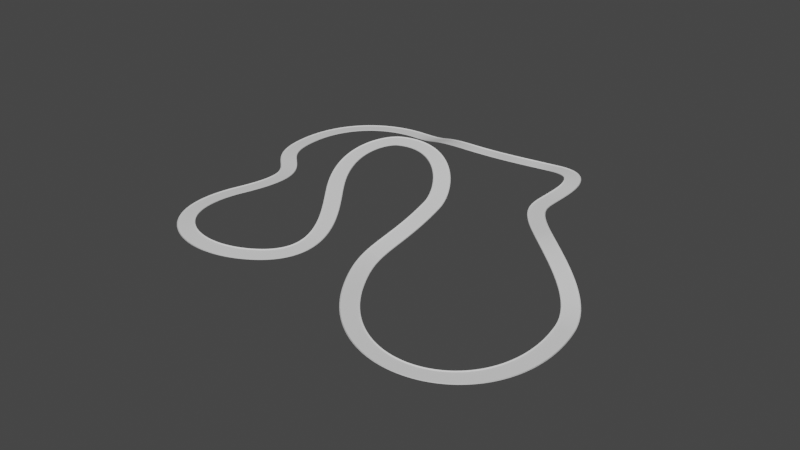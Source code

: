 # Source: Test_Track.blend  (saved by Blender 3.1.7; exported with 4.5.12 LTS)
import bpy
from mathutils import Matrix  # noqa: F401  (used for matrix-valued properties, if any)

bpy.ops.wm.read_factory_settings(use_empty=True)
scene = bpy.context.scene
scene.name = 'Scene'

# ---- collections
col_collection = bpy.data.collections.new('Collection'); scene.collection.children.link(col_collection)

# ---- world
world_world = bpy.data.worlds.new('World'); scene.world = world_world
world_world.use_nodes = True; world_world.node_tree.nodes.clear()
_N = world_world.node_tree.nodes; _L = world_world.node_tree.links
n0 = _N.new('ShaderNodeOutputWorld'); n0.name = 'World Output'; n0.location = (300, 300)
n1 = _N.new('ShaderNodeBackground'); n1.name = 'Background'; n1.location = (10, 300)
n1.inputs[0].default_value = (0.05088, 0.05088, 0.05088, 1.0)
_L.new(n1.outputs[0], n0.inputs[0])
n0.is_active_output = True
world_world.color = (0.05088, 0.05088, 0.05088)
world_world.use_sun_shadow = False
world_world.sun_shadow_jitter_overblur = 0.0

# ---- meshes
me_cube_001 = bpy.data.meshes.new('Cube.001')
me_cube_001.from_pydata([(0.1209, 9.537e-07, -3.0), (0.3736, 9.537e-07, -3.0), (0.1209, 0.0, 3.0), (0.3736, 0.0, 3.0), (0.1209, 10.0, -3.0), (0.3736, 10.0, -3.0), (0.1209, 10.0, 3.0), (0.3736, 10.0, 3.0), (-0.1264, 4.768e-07, 2.652), (-0.1264, 1.907e-06, -2.652), (0.1264, 1.907e-06, -2.652), (0.1264, 4.768e-07, 2.652), (-0.1264, 10.0, -2.652), (-0.1264, 10.0, 2.652), (0.1264, 10.0, 2.652), (0.1264, 10.0, -2.652), (0.1209, 9.756, 3.0), (0.1209, 9.512, 3.0), (0.1209, 9.268, 3.0), (0.1209, 9.024, 3.0), (0.1209, 8.78, 3.0), (0.1209, 8.537, 3.0), (0.1209, 8.293, 3.0), (0.1209, 8.049, 3.0), (0.1209, 7.805, 3.0), (0.1209, 7.561, 3.0), (0.1209, 7.317, 3.0), (0.1209, 7.073, 3.0), (0.1209, 6.829, 3.0), (0.1209, 6.585, 3.0), (0.1209, 6.341, 3.0), (0.1209, 6.098, 3.0), (0.1209, 5.854, 3.0), (0.1209, 5.61, 3.0), (0.1209, 5.366, 3.0), (0.1209, 5.122, 3.0), (0.1209, 4.878, 3.0), (0.1209, 4.634, 3.0), (0.1209, 4.39, 3.0), (0.1209, 4.146, 3.0), (0.1209, 3.902, 3.0), (0.1209, 3.659, 3.0), (0.1209, 3.415, 3.0), (0.1209, 3.171, 3.0), (0.1209, 2.927, 3.0), (0.1209, 2.683, 3.0), (0.1209, 2.439, 3.0), (0.1209, 2.195, 3.0), (0.1209, 1.951, 3.0), (0.1209, 1.707, 3.0), (0.1209, 1.463, 3.0), (0.1209, 1.22, 3.0), (0.1209, 0.9756, 3.0), (0.1209, 0.7317, 3.0), (0.1209, 0.4878, 3.0), (0.1209, 0.2439, 3.0), (0.3736, 0.2439, 3.0), (0.3736, 0.4878, 3.0), (0.3736, 0.7317, 3.0), (0.3736, 0.9756, 3.0), (0.3736, 1.22, 3.0), (0.3736, 1.463, 3.0), (0.3736, 1.707, 3.0), (0.3736, 1.951, 3.0), (0.3736, 2.195, 3.0), (0.3736, 2.439, 3.0), (0.3736, 2.683, 3.0), (0.3736, 2.927, 3.0), (0.3736, 3.171, 3.0), (0.3736, 3.415, 3.0), (0.3736, 3.659, 3.0), (0.3736, 3.902, 3.0), (0.3736, 4.146, 3.0), (0.3736, 4.39, 3.0), (0.3736, 4.634, 3.0), (0.3736, 4.878, 3.0), (0.3736, 5.122, 3.0), (0.3736, 5.366, 3.0), (0.3736, 5.61, 3.0), (0.3736, 5.854, 3.0), (0.3736, 6.098, 3.0), (0.3736, 6.341, 3.0), (0.3736, 6.585, 3.0), (0.3736, 6.829, 3.0), (0.3736, 7.073, 3.0), (0.3736, 7.317, 3.0), (0.3736, 7.561, 3.0), (0.3736, 7.805, 3.0), (0.3736, 8.049, 3.0), (0.3736, 8.293, 3.0), (0.3736, 8.537, 3.0), (0.3736, 8.78, 3.0), (0.3736, 9.024, 3.0), (0.3736, 9.268, 3.0), (0.3736, 9.512, 3.0), (0.3736, 9.756, 3.0), (0.1209, 0.2439, -3.0), (0.1209, 0.4878, -3.0), (0.1209, 0.7317, -3.0), (0.1209, 0.9756, -3.0), (0.1209, 1.22, -3.0), (0.1209, 1.463, -3.0), (0.1209, 1.707, -3.0), (0.1209, 1.951, -3.0), (0.1209, 2.195, -3.0), (0.1209, 2.439, -3.0), (0.1209, 2.683, -3.0), (0.1209, 2.927, -3.0), (0.1209, 3.171, -3.0), (0.1209, 3.415, -3.0), (0.1209, 3.659, -3.0), (0.1209, 3.902, -3.0), (0.1209, 4.146, -3.0), (0.1209, 4.39, -3.0), (0.1209, 4.634, -3.0), (0.1209, 4.878, -3.0), (0.1209, 5.122, -3.0), (0.1209, 5.366, -3.0), (0.1209, 5.61, -3.0), (0.1209, 5.854, -3.0), (0.1209, 6.098, -3.0), (0.1209, 6.341, -3.0), (0.1209, 6.585, -3.0), (0.1209, 6.829, -3.0), (0.1209, 7.073, -3.0), (0.1209, 7.317, -3.0), (0.1209, 7.561, -3.0), (0.1209, 7.805, -3.0), (0.1209, 8.049, -3.0), (0.1209, 8.293, -3.0), (0.1209, 8.537, -3.0), (0.1209, 8.78, -3.0), (0.1209, 9.024, -3.0), (0.1209, 9.268, -3.0), (0.1209, 9.512, -3.0), (0.1209, 9.756, -3.0), (0.3736, 9.756, -3.0), (0.3736, 9.512, -3.0), (0.3736, 9.268, -3.0), (0.3736, 9.024, -3.0), (0.3736, 8.78, -3.0), (0.3736, 8.537, -3.0), (0.3736, 8.293, -3.0), (0.3736, 8.049, -3.0), (0.3736, 7.805, -3.0), (0.3736, 7.561, -3.0), (0.3736, 7.317, -3.0), (0.3736, 7.073, -3.0), (0.3736, 6.829, -3.0), (0.3736, 6.585, -3.0), (0.3736, 6.341, -3.0), (0.3736, 6.098, -3.0), (0.3736, 5.854, -3.0), (0.3736, 5.61, -3.0), (0.3736, 5.366, -3.0), (0.3736, 5.122, -3.0), (0.3736, 4.878, -3.0), (0.3736, 4.634, -3.0), (0.3736, 4.39, -3.0), (0.3736, 4.146, -3.0), (0.3736, 3.902, -3.0), (0.3736, 3.659, -3.0), (0.3736, 3.415, -3.0), (0.3736, 3.171, -3.0), (0.3736, 2.927, -3.0), (0.3736, 2.683, -3.0), (0.3736, 2.439, -3.0), (0.3736, 2.195, -3.0), (0.3736, 1.951, -3.0), (0.3736, 1.707, -3.0), (0.3736, 1.463, -3.0), (0.3736, 1.22, -3.0), (0.3736, 0.9756, -3.0), (0.3736, 0.7317, -3.0), (0.3736, 0.4878, -3.0), (0.3736, 0.2439, -3.0), (0.1264, 0.2439, 2.652), (0.1264, 0.4878, 2.652), (0.1264, 0.7317, 2.652), (0.1264, 0.9756, 2.652), (0.1264, 1.22, 2.652), (0.1264, 1.463, 2.652), (0.1264, 1.707, 2.652), (0.1264, 1.951, 2.652), (0.1264, 2.195, 2.652), (0.1264, 2.439, 2.652), (0.1264, 2.683, 2.652), (0.1264, 2.927, 2.652), (0.1264, 3.171, 2.652), (0.1264, 3.415, 2.652), (0.1264, 3.659, 2.652), (0.1264, 3.902, 2.652), (0.1264, 4.146, 2.652), (0.1264, 4.39, 2.652), (0.1264, 4.634, 2.652), (0.1264, 4.878, 2.652), (0.1264, 5.122, 2.652), (0.1264, 5.366, 2.652), (0.1264, 5.61, 2.652), (0.1264, 5.854, 2.652), (0.1264, 6.098, 2.652), (0.1264, 6.341, 2.652), (0.1264, 6.585, 2.652), (0.1264, 6.829, 2.652), (0.1264, 7.073, 2.652), (0.1264, 7.317, 2.652), (0.1264, 7.561, 2.652), (0.1264, 7.805, 2.652), (0.1264, 8.049, 2.652), (0.1264, 8.293, 2.652), (0.1264, 8.537, 2.652), (0.1264, 8.78, 2.652), (0.1264, 9.024, 2.652), (0.1264, 9.268, 2.652), (0.1264, 9.512, 2.652), (0.1264, 9.756, 2.652), (0.1264, 0.2439, -2.652), (0.1264, 0.4878, -2.652), (0.1264, 0.7317, -2.652), (0.1264, 0.9756, -2.652), (0.1264, 1.22, -2.652), (0.1264, 1.463, -2.652), (0.1264, 1.707, -2.652), (0.1264, 1.951, -2.652), (0.1264, 2.195, -2.652), (0.1264, 2.439, -2.652), (0.1264, 2.683, -2.652), (0.1264, 2.927, -2.652), (0.1264, 3.171, -2.652), (0.1264, 3.415, -2.652), (0.1264, 3.659, -2.652), (0.1264, 3.902, -2.652), (0.1264, 4.146, -2.652), (0.1264, 4.39, -2.652), (0.1264, 4.634, -2.652), (0.1264, 4.878, -2.652), (0.1264, 5.122, -2.652), (0.1264, 5.366, -2.652), (0.1264, 5.61, -2.652), (0.1264, 5.854, -2.652), (0.1264, 6.098, -2.652), (0.1264, 6.341, -2.652), (0.1264, 6.585, -2.652), (0.1264, 6.829, -2.652), (0.1264, 7.073, -2.652), (0.1264, 7.317, -2.652), (0.1264, 7.561, -2.652), (0.1264, 7.805, -2.652), (0.1264, 8.049, -2.652), (0.1264, 8.293, -2.652), (0.1264, 8.537, -2.652), (0.1264, 8.78, -2.652), (0.1264, 9.024, -2.652), (0.1264, 9.268, -2.652), (0.1264, 9.512, -2.652), (0.1264, 9.756, -2.652), (-0.1264, 9.756, 2.652), (-0.1264, 9.512, 2.652), (-0.1264, 9.268, 2.652), (-0.1264, 9.024, 2.652), (-0.1264, 8.78, 2.652), (-0.1264, 8.537, 2.652), (-0.1264, 8.293, 2.652), (-0.1264, 8.049, 2.652), (-0.1264, 7.805, 2.652), (-0.1264, 7.561, 2.652), (-0.1264, 7.317, 2.652), (-0.1264, 7.073, 2.652), (-0.1264, 6.829, 2.652), (-0.1264, 6.585, 2.652), (-0.1264, 6.341, 2.652), (-0.1264, 6.098, 2.652), (-0.1264, 5.854, 2.652), (-0.1264, 5.61, 2.652), (-0.1264, 5.366, 2.652), (-0.1264, 5.122, 2.652), (-0.1264, 4.878, 2.652), (-0.1264, 4.634, 2.652), (-0.1264, 4.39, 2.652), (-0.1264, 4.146, 2.652), (-0.1264, 3.902, 2.652), (-0.1264, 3.659, 2.652), (-0.1264, 3.415, 2.652), (-0.1264, 3.171, 2.652), (-0.1264, 2.927, 2.652), (-0.1264, 2.683, 2.652), (-0.1264, 2.439, 2.652), (-0.1264, 2.195, 2.652), (-0.1264, 1.951, 2.652), (-0.1264, 1.707, 2.652), (-0.1264, 1.463, 2.652), (-0.1264, 1.22, 2.652), (-0.1264, 0.9756, 2.652), (-0.1264, 0.7317, 2.652), (-0.1264, 0.4878, 2.652), (-0.1264, 0.2439, 2.652), (-0.1264, 9.756, -2.652), (-0.1264, 9.512, -2.652), (-0.1264, 9.268, -2.652), (-0.1264, 9.024, -2.652), (-0.1264, 8.78, -2.652), (-0.1264, 8.537, -2.652), (-0.1264, 8.293, -2.652), (-0.1264, 8.049, -2.652), (-0.1264, 7.805, -2.652), (-0.1264, 7.561, -2.652), (-0.1264, 7.317, -2.652), (-0.1264, 7.073, -2.652), (-0.1264, 6.829, -2.652), (-0.1264, 6.585, -2.652), (-0.1264, 6.341, -2.652), (-0.1264, 6.098, -2.652), (-0.1264, 5.854, -2.652), (-0.1264, 5.61, -2.652), (-0.1264, 5.366, -2.652), (-0.1264, 5.122, -2.652), (-0.1264, 4.878, -2.652), (-0.1264, 4.634, -2.652), (-0.1264, 4.39, -2.652), (-0.1264, 4.146, -2.652), (-0.1264, 3.902, -2.652), (-0.1264, 3.659, -2.652), (-0.1264, 3.415, -2.652), (-0.1264, 3.171, -2.652), (-0.1264, 2.927, -2.652), (-0.1264, 2.683, -2.652), (-0.1264, 2.439, -2.652), (-0.1264, 2.195, -2.652), (-0.1264, 1.951, -2.652), (-0.1264, 1.707, -2.652), (-0.1264, 1.463, -2.652), (-0.1264, 1.22, -2.652), (-0.1264, 0.9756, -2.652), (-0.1264, 0.7317, -2.652), (-0.1264, 0.4878, -2.652), (-0.1264, 0.2439, -2.652)], [], [(8, 11, 3, 2), (16, 95, 7, 6), (12, 15, 5, 4), (96, 175, 1, 0), (296, 12, 4, 135), (216, 10, 1, 175), (56, 3, 11, 176), (176, 11, 10, 216), (16, 6, 13, 256), (256, 13, 12, 296), (6, 7, 14, 13), (13, 14, 15, 12), (0, 1, 10, 9), (9, 10, 11, 8), (8, 295, 335, 9), (295, 294, 334, 335), (294, 293, 333, 334), (293, 292, 332, 333), (292, 291, 331, 332), (291, 290, 330, 331), (290, 289, 329, 330), (289, 288, 328, 329), (288, 287, 327, 328), (287, 286, 326, 327), (286, 285, 325, 326), (285, 284, 324, 325), (284, 283, 323, 324), (283, 282, 322, 323), (282, 281, 321, 322), (281, 280, 320, 321), (280, 279, 319, 320), (279, 278, 318, 319), (278, 277, 317, 318), (277, 276, 316, 317), (276, 275, 315, 316), (275, 274, 314, 315), (274, 273, 313, 314), (273, 272, 312, 313), (272, 271, 311, 312), (271, 270, 310, 311), (270, 269, 309, 310), (269, 268, 308, 309), (268, 267, 307, 308), (267, 266, 306, 307), (266, 265, 305, 306), (265, 264, 304, 305), (264, 263, 303, 304), (263, 262, 302, 303), (262, 261, 301, 302), (261, 260, 300, 301), (260, 259, 299, 300), (259, 258, 298, 299), (258, 257, 297, 298), (257, 256, 296, 297), (2, 55, 295, 8), (55, 54, 294, 295), (54, 53, 293, 294), (53, 52, 292, 293), (52, 51, 291, 292), (51, 50, 290, 291), (50, 49, 289, 290), (49, 48, 288, 289), (48, 47, 287, 288), (47, 46, 286, 287), (46, 45, 285, 286), (45, 44, 284, 285), (44, 43, 283, 284), (43, 42, 282, 283), (42, 41, 281, 282), (41, 40, 280, 281), (40, 39, 279, 280), (39, 38, 278, 279), (38, 37, 277, 278), (37, 36, 276, 277), (36, 35, 275, 276), (35, 34, 274, 275), (34, 33, 273, 274), (33, 32, 272, 273), (32, 31, 271, 272), (31, 30, 270, 271), (30, 29, 269, 270), (29, 28, 268, 269), (28, 27, 267, 268), (27, 26, 266, 267), (26, 25, 265, 266), (25, 24, 264, 265), (24, 23, 263, 264), (23, 22, 262, 263), (22, 21, 261, 262), (21, 20, 260, 261), (20, 19, 259, 260), (19, 18, 258, 259), (18, 17, 257, 258), (17, 16, 256, 257), (14, 215, 255, 15), (215, 214, 254, 255), (214, 213, 253, 254), (213, 212, 252, 253), (212, 211, 251, 252), (211, 210, 250, 251), (210, 209, 249, 250), (209, 208, 248, 249), (208, 207, 247, 248), (207, 206, 246, 247), (206, 205, 245, 246), (205, 204, 244, 245), (204, 203, 243, 244), (203, 202, 242, 243), (202, 201, 241, 242), (201, 200, 240, 241), (200, 199, 239, 240), (199, 198, 238, 239), (198, 197, 237, 238), (197, 196, 236, 237), (196, 195, 235, 236), (195, 194, 234, 235), (194, 193, 233, 234), (193, 192, 232, 233), (192, 191, 231, 232), (191, 190, 230, 231), (190, 189, 229, 230), (189, 188, 228, 229), (188, 187, 227, 228), (187, 186, 226, 227), (186, 185, 225, 226), (185, 184, 224, 225), (184, 183, 223, 224), (183, 182, 222, 223), (182, 181, 221, 222), (181, 180, 220, 221), (180, 179, 219, 220), (179, 178, 218, 219), (178, 177, 217, 218), (177, 176, 216, 217), (7, 95, 215, 14), (95, 94, 214, 215), (94, 93, 213, 214), (93, 92, 212, 213), (92, 91, 211, 212), (91, 90, 210, 211), (90, 89, 209, 210), (89, 88, 208, 209), (88, 87, 207, 208), (87, 86, 206, 207), (86, 85, 205, 206), (85, 84, 204, 205), (84, 83, 203, 204), (83, 82, 202, 203), (82, 81, 201, 202), (81, 80, 200, 201), (80, 79, 199, 200), (79, 78, 198, 199), (78, 77, 197, 198), (77, 76, 196, 197), (76, 75, 195, 196), (75, 74, 194, 195), (74, 73, 193, 194), (73, 72, 192, 193), (72, 71, 191, 192), (71, 70, 190, 191), (70, 69, 189, 190), (69, 68, 188, 189), (68, 67, 187, 188), (67, 66, 186, 187), (66, 65, 185, 186), (65, 64, 184, 185), (64, 63, 183, 184), (63, 62, 182, 183), (62, 61, 181, 182), (61, 60, 180, 181), (60, 59, 179, 180), (59, 58, 178, 179), (58, 57, 177, 178), (57, 56, 176, 177), (15, 255, 136, 5), (255, 254, 137, 136), (254, 253, 138, 137), (253, 252, 139, 138), (252, 251, 140, 139), (251, 250, 141, 140), (250, 249, 142, 141), (249, 248, 143, 142), (248, 247, 144, 143), (247, 246, 145, 144), (246, 245, 146, 145), (245, 244, 147, 146), (244, 243, 148, 147), (243, 242, 149, 148), (242, 241, 150, 149), (241, 240, 151, 150), (240, 239, 152, 151), (239, 238, 153, 152), (238, 237, 154, 153), (237, 236, 155, 154), (236, 235, 156, 155), (235, 234, 157, 156), (234, 233, 158, 157), (233, 232, 159, 158), (232, 231, 160, 159), (231, 230, 161, 160), (230, 229, 162, 161), (229, 228, 163, 162), (228, 227, 164, 163), (227, 226, 165, 164), (226, 225, 166, 165), (225, 224, 167, 166), (224, 223, 168, 167), (223, 222, 169, 168), (222, 221, 170, 169), (221, 220, 171, 170), (220, 219, 172, 171), (219, 218, 173, 172), (218, 217, 174, 173), (217, 216, 175, 174), (9, 335, 96, 0), (335, 334, 97, 96), (334, 333, 98, 97), (333, 332, 99, 98), (332, 331, 100, 99), (331, 330, 101, 100), (330, 329, 102, 101), (329, 328, 103, 102), (328, 327, 104, 103), (327, 326, 105, 104), (326, 325, 106, 105), (325, 324, 107, 106), (324, 323, 108, 107), (323, 322, 109, 108), (322, 321, 110, 109), (321, 320, 111, 110), (320, 319, 112, 111), (319, 318, 113, 112), (318, 317, 114, 113), (317, 316, 115, 114), (316, 315, 116, 115), (315, 314, 117, 116), (314, 313, 118, 117), (313, 312, 119, 118), (312, 311, 120, 119), (311, 310, 121, 120), (310, 309, 122, 121), (309, 308, 123, 122), (308, 307, 124, 123), (307, 306, 125, 124), (306, 305, 126, 125), (305, 304, 127, 126), (304, 303, 128, 127), (303, 302, 129, 128), (302, 301, 130, 129), (301, 300, 131, 130), (300, 299, 132, 131), (299, 298, 133, 132), (298, 297, 134, 133), (297, 296, 135, 134), (4, 5, 136, 135), (135, 136, 137, 134), (134, 137, 138, 133), (133, 138, 139, 132), (132, 139, 140, 131), (131, 140, 141, 130), (130, 141, 142, 129), (129, 142, 143, 128), (128, 143, 144, 127), (127, 144, 145, 126), (126, 145, 146, 125), (125, 146, 147, 124), (124, 147, 148, 123), (123, 148, 149, 122), (122, 149, 150, 121), (121, 150, 151, 120), (120, 151, 152, 119), (119, 152, 153, 118), (118, 153, 154, 117), (117, 154, 155, 116), (116, 155, 156, 115), (115, 156, 157, 114), (114, 157, 158, 113), (113, 158, 159, 112), (112, 159, 160, 111), (111, 160, 161, 110), (110, 161, 162, 109), (109, 162, 163, 108), (108, 163, 164, 107), (107, 164, 165, 106), (106, 165, 166, 105), (105, 166, 167, 104), (104, 167, 168, 103), (103, 168, 169, 102), (102, 169, 170, 101), (101, 170, 171, 100), (100, 171, 172, 99), (99, 172, 173, 98), (98, 173, 174, 97), (97, 174, 175, 96), (2, 3, 56, 55), (55, 56, 57, 54), (54, 57, 58, 53), (53, 58, 59, 52), (52, 59, 60, 51), (51, 60, 61, 50), (50, 61, 62, 49), (49, 62, 63, 48), (48, 63, 64, 47), (47, 64, 65, 46), (46, 65, 66, 45), (45, 66, 67, 44), (44, 67, 68, 43), (43, 68, 69, 42), (42, 69, 70, 41), (41, 70, 71, 40), (40, 71, 72, 39), (39, 72, 73, 38), (38, 73, 74, 37), (37, 74, 75, 36), (36, 75, 76, 35), (35, 76, 77, 34), (34, 77, 78, 33), (33, 78, 79, 32), (32, 79, 80, 31), (31, 80, 81, 30), (30, 81, 82, 29), (29, 82, 83, 28), (28, 83, 84, 27), (27, 84, 85, 26), (26, 85, 86, 25), (25, 86, 87, 24), (24, 87, 88, 23), (23, 88, 89, 22), (22, 89, 90, 21), (21, 90, 91, 20), (20, 91, 92, 19), (19, 92, 93, 18), (18, 93, 94, 17), (17, 94, 95, 16)])
_uv = me_cube_001.uv_layers.new(name='UVMap')
_uv.uv.foreach_set('vector', [0.9611, 0.4881, 0.9417, 0.4881, 0.9227, 0.4613, 0.9421, 0.4613, 1.0, 0.01875, 0.9806, 0.01875, 0.9806, 0.0, 1.0, 0.0, 0.9611, 0.02677, 0.9417, 0.02677, 0.9227, 0.0, 0.9421, 0.0, 0.9806, 0.01875, 0.9611, 0.01875, 0.9611, 0.0, 0.9806, 0.0, 0.4881, 0.7502, 0.4881, 0.7689, 0.4613, 0.7689, 0.4613, 0.7502, 0.02677, 0.7502, 0.02677, 0.7689, 0.0, 0.7689, 0.0, 0.7502, 0.4613, 0.7502, 0.4613, 0.7689, 0.4346, 0.7689, 0.4346, 0.7502, 0.4346, 0.7502, 0.4346, 0.7689, 0.02677, 0.7689, 0.02677, 0.7502, 0.9227, 0.7502, 0.9227, 0.7689, 0.8959, 0.7689, 0.8959, 0.7502, 0.8959, 0.7502, 0.8959, 0.7689, 0.4881, 0.7689, 0.4881, 0.7502, 0.9421, 0.4613, 0.9227, 0.4613, 0.9417, 0.4346, 0.9611, 0.4346, 0.9611, 0.4346, 0.9417, 0.4346, 0.9417, 0.02677, 0.9611, 0.02677, 0.9421, 0.9227, 0.9227, 0.9227, 0.9417, 0.8959, 0.9611, 0.8959, 0.9611, 0.8959, 0.9417, 0.8959, 0.9417, 0.4881, 0.9611, 0.4881, 0.8959, 0.0, 0.8959, 0.01875, 0.4881, 0.01875, 0.4881, 0.0, 0.8959, 0.01875, 0.8959, 0.03751, 0.4881, 0.03751, 0.4881, 0.01875, 0.8959, 0.03751, 0.8959, 0.05626, 0.4881, 0.05626, 0.4881, 0.03751, 0.8959, 0.05626, 0.8959, 0.07502, 0.4881, 0.07502, 0.4881, 0.05626, 0.8959, 0.07502, 0.8959, 0.09377, 0.4881, 0.09377, 0.4881, 0.07502, 0.8959, 0.09377, 0.8959, 0.1125, 0.4881, 0.1125, 0.4881, 0.09377, 0.8959, 0.1125, 0.8959, 0.1313, 0.4881, 0.1313, 0.4881, 0.1125, 0.8959, 0.1313, 0.8959, 0.15, 0.4881, 0.15, 0.4881, 0.1313, 0.8959, 0.15, 0.8959, 0.1688, 0.4881, 0.1688, 0.4881, 0.15, 0.8959, 0.1688, 0.8959, 0.1875, 0.4881, 0.1875, 0.4881, 0.1688, 0.8959, 0.1875, 0.8959, 0.2063, 0.4881, 0.2063, 0.4881, 0.1875, 0.8959, 0.2063, 0.8959, 0.225, 0.4881, 0.225, 0.4881, 0.2063, 0.8959, 0.225, 0.8959, 0.2438, 0.4881, 0.2438, 0.4881, 0.225, 0.8959, 0.2438, 0.8959, 0.2626, 0.4881, 0.2626, 0.4881, 0.2438, 0.8959, 0.2626, 0.8959, 0.2813, 0.4881, 0.2813, 0.4881, 0.2626, 0.8959, 0.2813, 0.8959, 0.3001, 0.4881, 0.3001, 0.4881, 0.2813, 0.8959, 0.3001, 0.8959, 0.3188, 0.4881, 0.3188, 0.4881, 0.3001, 0.8959, 0.3188, 0.8959, 0.3376, 0.4881, 0.3376, 0.4881, 0.3188, 0.8959, 0.3376, 0.8959, 0.3563, 0.4881, 0.3563, 0.4881, 0.3376, 0.8959, 0.3563, 0.8959, 0.3751, 0.4881, 0.3751, 0.4881, 0.3563, 0.8959, 0.3751, 0.8959, 0.3938, 0.4881, 0.3938, 0.4881, 0.3751, 0.8959, 0.3938, 0.8959, 0.4126, 0.4881, 0.4126, 0.4881, 0.3938, 0.8959, 0.4126, 0.8959, 0.4313, 0.4881, 0.4313, 0.4881, 0.4126, 0.8959, 0.4313, 0.8959, 0.4501, 0.4881, 0.4501, 0.4881, 0.4313, 0.8959, 0.4501, 0.8959, 0.4688, 0.4881, 0.4688, 0.4881, 0.4501, 0.8959, 0.4688, 0.8959, 0.4876, 0.4881, 0.4876, 0.4881, 0.4688, 0.8959, 0.4876, 0.8959, 0.5064, 0.4881, 0.5064, 0.4881, 0.4876, 0.8959, 0.5064, 0.8959, 0.5251, 0.4881, 0.5251, 0.4881, 0.5064, 0.8959, 0.5251, 0.8959, 0.5439, 0.4881, 0.5439, 0.4881, 0.5251, 0.8959, 0.5439, 0.8959, 0.5626, 0.4881, 0.5626, 0.4881, 0.5439, 0.8959, 0.5626, 0.8959, 0.5814, 0.4881, 0.5814, 0.4881, 0.5626, 0.8959, 0.5814, 0.8959, 0.6001, 0.4881, 0.6001, 0.4881, 0.5814, 0.8959, 0.6001, 0.8959, 0.6189, 0.4881, 0.6189, 0.4881, 0.6001, 0.8959, 0.6189, 0.8959, 0.6376, 0.4881, 0.6376, 0.4881, 0.6189, 0.8959, 0.6376, 0.8959, 0.6564, 0.4881, 0.6564, 0.4881, 0.6376, 0.8959, 0.6564, 0.8959, 0.6751, 0.4881, 0.6751, 0.4881, 0.6564, 0.8959, 0.6751, 0.8959, 0.6939, 0.4881, 0.6939, 0.4881, 0.6751, 0.8959, 0.6939, 0.8959, 0.7126, 0.4881, 0.7126, 0.4881, 0.6939, 0.8959, 0.7126, 0.8959, 0.7314, 0.4881, 0.7314, 0.4881, 0.7126, 0.8959, 0.7314, 0.8959, 0.7502, 0.4881, 0.7502, 0.4881, 0.7314, 0.9227, 0.0, 0.9227, 0.01875, 0.8959, 0.01875, 0.8959, 0.0, 0.9227, 0.01875, 0.9227, 0.03751, 0.8959, 0.03751, 0.8959, 0.01875, 0.9227, 0.03751, 0.9227, 0.05626, 0.8959, 0.05626, 0.8959, 0.03751, 0.9227, 0.05626, 0.9227, 0.07502, 0.8959, 0.07502, 0.8959, 0.05626, 0.9227, 0.07502, 0.9227, 0.09377, 0.8959, 0.09377, 0.8959, 0.07502, 0.9227, 0.09377, 0.9227, 0.1125, 0.8959, 0.1125, 0.8959, 0.09377, 0.9227, 0.1125, 0.9227, 0.1313, 0.8959, 0.1313, 0.8959, 0.1125, 0.9227, 0.1313, 0.9227, 0.15, 0.8959, 0.15, 0.8959, 0.1313, 0.9227, 0.15, 0.9227, 0.1688, 0.8959, 0.1688, 0.8959, 0.15, 0.9227, 0.1688, 0.9227, 0.1875, 0.8959, 0.1875, 0.8959, 0.1688, 0.9227, 0.1875, 0.9227, 0.2063, 0.8959, 0.2063, 0.8959, 0.1875, 0.9227, 0.2063, 0.9227, 0.225, 0.8959, 0.225, 0.8959, 0.2063, 0.9227, 0.225, 0.9227, 0.2438, 0.8959, 0.2438, 0.8959, 0.225, 0.9227, 0.2438, 0.9227, 0.2626, 0.8959, 0.2626, 0.8959, 0.2438, 0.9227, 0.2626, 0.9227, 0.2813, 0.8959, 0.2813, 0.8959, 0.2626, 0.9227, 0.2813, 0.9227, 0.3001, 0.8959, 0.3001, 0.8959, 0.2813, 0.9227, 0.3001, 0.9227, 0.3188, 0.8959, 0.3188, 0.8959, 0.3001, 0.9227, 0.3188, 0.9227, 0.3376, 0.8959, 0.3376, 0.8959, 0.3188, 0.9227, 0.3376, 0.9227, 0.3563, 0.8959, 0.3563, 0.8959, 0.3376, 0.9227, 0.3563, 0.9227, 0.3751, 0.8959, 0.3751, 0.8959, 0.3563, 0.9227, 0.3751, 0.9227, 0.3938, 0.8959, 0.3938, 0.8959, 0.3751, 0.9227, 0.3938, 0.9227, 0.4126, 0.8959, 0.4126, 0.8959, 0.3938, 0.9227, 0.4126, 0.9227, 0.4313, 0.8959, 0.4313, 0.8959, 0.4126, 0.9227, 0.4313, 0.9227, 0.4501, 0.8959, 0.4501, 0.8959, 0.4313, 0.9227, 0.4501, 0.9227, 0.4688, 0.8959, 0.4688, 0.8959, 0.4501, 0.9227, 0.4688, 0.9227, 0.4876, 0.8959, 0.4876, 0.8959, 0.4688, 0.9227, 0.4876, 0.9227, 0.5064, 0.8959, 0.5064, 0.8959, 0.4876, 0.9227, 0.5064, 0.9227, 0.5251, 0.8959, 0.5251, 0.8959, 0.5064, 0.9227, 0.5251, 0.9227, 0.5439, 0.8959, 0.5439, 0.8959, 0.5251, 0.9227, 0.5439, 0.9227, 0.5626, 0.8959, 0.5626, 0.8959, 0.5439, 0.9227, 0.5626, 0.9227, 0.5814, 0.8959, 0.5814, 0.8959, 0.5626, 0.9227, 0.5814, 0.9227, 0.6001, 0.8959, 0.6001, 0.8959, 0.5814, 0.9227, 0.6001, 0.9227, 0.6189, 0.8959, 0.6189, 0.8959, 0.6001, 0.9227, 0.6189, 0.9227, 0.6376, 0.8959, 0.6376, 0.8959, 0.6189, 0.9227, 0.6376, 0.9227, 0.6564, 0.8959, 0.6564, 0.8959, 0.6376, 0.9227, 0.6564, 0.9227, 0.6751, 0.8959, 0.6751, 0.8959, 0.6564, 0.9227, 0.6751, 0.9227, 0.6939, 0.8959, 0.6939, 0.8959, 0.6751, 0.9227, 0.6939, 0.9227, 0.7126, 0.8959, 0.7126, 0.8959, 0.6939, 0.9227, 0.7126, 0.9227, 0.7314, 0.8959, 0.7314, 0.8959, 0.7126, 0.9227, 0.7314, 0.9227, 0.7502, 0.8959, 0.7502, 0.8959, 0.7314, 0.4346, 0.0, 0.4346, 0.01875, 0.02677, 0.01875, 0.02677, 0.0, 0.4346, 0.01875, 0.4346, 0.03751, 0.02677, 0.03751, 0.02677, 0.01875, 0.4346, 0.03751, 0.4346, 0.05626, 0.02677, 0.05626, 0.02677, 0.03751, 0.4346, 0.05626, 0.4346, 0.07502, 0.02677, 0.07502, 0.02677, 0.05626, 0.4346, 0.07502, 0.4346, 0.09377, 0.02677, 0.09377, 0.02677, 0.07502, 0.4346, 0.09377, 0.4346, 0.1125, 0.02677, 0.1125, 0.02677, 0.09377, 0.4346, 0.1125, 0.4346, 0.1313, 0.02677, 0.1313, 0.02677, 0.1125, 0.4346, 0.1313, 0.4346, 0.15, 0.02677, 0.15, 0.02677, 0.1313, 0.4346, 0.15, 0.4346, 0.1688, 0.02677, 0.1688, 0.02677, 0.15, 0.4346, 0.1688, 0.4346, 0.1875, 0.02677, 0.1875, 0.02677, 0.1688, 0.4346, 0.1875, 0.4346, 0.2063, 0.02677, 0.2063, 0.02677, 0.1875, 0.4346, 0.2063, 0.4346, 0.225, 0.02677, 0.225, 0.02677, 0.2063, 0.4346, 0.225, 0.4346, 0.2438, 0.02677, 0.2438, 0.02677, 0.225, 0.4346, 0.2438, 0.4346, 0.2626, 0.02677, 0.2626, 0.02677, 0.2438, 0.4346, 0.2626, 0.4346, 0.2813, 0.02677, 0.2813, 0.02677, 0.2626, 0.4346, 0.2813, 0.4346, 0.3001, 0.02677, 0.3001, 0.02677, 0.2813, 0.4346, 0.3001, 0.4346, 0.3188, 0.02677, 0.3188, 0.02677, 0.3001, 0.4346, 0.3188, 0.4346, 0.3376, 0.02677, 0.3376, 0.02677, 0.3188, 0.4346, 0.3376, 0.4346, 0.3563, 0.02677, 0.3563, 0.02677, 0.3376, 0.4346, 0.3563, 0.4346, 0.3751, 0.02677, 0.3751, 0.02677, 0.3563, 0.4346, 0.3751, 0.4346, 0.3938, 0.02677, 0.3938, 0.02677, 0.3751, 0.4346, 0.3938, 0.4346, 0.4126, 0.02677, 0.4126, 0.02677, 0.3938, 0.4346, 0.4126, 0.4346, 0.4313, 0.02677, 0.4313, 0.02677, 0.4126, 0.4346, 0.4313, 0.4346, 0.4501, 0.02677, 0.4501, 0.02677, 0.4313, 0.4346, 0.4501, 0.4346, 0.4688, 0.02677, 0.4688, 0.02677, 0.4501, 0.4346, 0.4688, 0.4346, 0.4876, 0.02677, 0.4876, 0.02677, 0.4688, 0.4346, 0.4876, 0.4346, 0.5064, 0.02677, 0.5064, 0.02677, 0.4876, 0.4346, 0.5064, 0.4346, 0.5251, 0.02677, 0.5251, 0.02677, 0.5064, 0.4346, 0.5251, 0.4346, 0.5439, 0.02677, 0.5439, 0.02677, 0.5251, 0.4346, 0.5439, 0.4346, 0.5626, 0.02677, 0.5626, 0.02677, 0.5439, 0.4346, 0.5626, 0.4346, 0.5814, 0.02677, 0.5814, 0.02677, 0.5626, 0.4346, 0.5814, 0.4346, 0.6001, 0.02677, 0.6001, 0.02677, 0.5814, 0.4346, 0.6001, 0.4346, 0.6189, 0.02677, 0.6189, 0.02677, 0.6001, 0.4346, 0.6189, 0.4346, 0.6376, 0.02677, 0.6376, 0.02677, 0.6189, 0.4346, 0.6376, 0.4346, 0.6564, 0.02677, 0.6564, 0.02677, 0.6376, 0.4346, 0.6564, 0.4346, 0.6751, 0.02677, 0.6751, 0.02677, 0.6564, 0.4346, 0.6751, 0.4346, 0.6939, 0.02677, 0.6939, 0.02677, 0.6751, 0.4346, 0.6939, 0.4346, 0.7126, 0.02677, 0.7126, 0.02677, 0.6939, 0.4346, 0.7126, 0.4346, 0.7314, 0.02677, 0.7314, 0.02677, 0.7126, 0.4346, 0.7314, 0.4346, 0.7502, 0.02677, 0.7502, 0.02677, 0.7314, 0.4613, 0.0, 0.4613, 0.01875, 0.4346, 0.01875, 0.4346, 0.0, 0.4613, 0.01875, 0.4613, 0.03751, 0.4346, 0.03751, 0.4346, 0.01875, 0.4613, 0.03751, 0.4613, 0.05626, 0.4346, 0.05626, 0.4346, 0.03751, 0.4613, 0.05626, 0.4613, 0.07502, 0.4346, 0.07502, 0.4346, 0.05626, 0.4613, 0.07502, 0.4613, 0.09377, 0.4346, 0.09377, 0.4346, 0.07502, 0.4613, 0.09377, 0.4613, 0.1125, 0.4346, 0.1125, 0.4346, 0.09377, 0.4613, 0.1125, 0.4613, 0.1313, 0.4346, 0.1313, 0.4346, 0.1125, 0.4613, 0.1313, 0.4613, 0.15, 0.4346, 0.15, 0.4346, 0.1313, 0.4613, 0.15, 0.4613, 0.1688, 0.4346, 0.1688, 0.4346, 0.15, 0.4613, 0.1688, 0.4613, 0.1875, 0.4346, 0.1875, 0.4346, 0.1688, 0.4613, 0.1875, 0.4613, 0.2063, 0.4346, 0.2063, 0.4346, 0.1875, 0.4613, 0.2063, 0.4613, 0.225, 0.4346, 0.225, 0.4346, 0.2063, 0.4613, 0.225, 0.4613, 0.2438, 0.4346, 0.2438, 0.4346, 0.225, 0.4613, 0.2438, 0.4613, 0.2626, 0.4346, 0.2626, 0.4346, 0.2438, 0.4613, 0.2626, 0.4613, 0.2813, 0.4346, 0.2813, 0.4346, 0.2626, 0.4613, 0.2813, 0.4613, 0.3001, 0.4346, 0.3001, 0.4346, 0.2813, 0.4613, 0.3001, 0.4613, 0.3188, 0.4346, 0.3188, 0.4346, 0.3001, 0.4613, 0.3188, 0.4613, 0.3376, 0.4346, 0.3376, 0.4346, 0.3188, 0.4613, 0.3376, 0.4613, 0.3563, 0.4346, 0.3563, 0.4346, 0.3376, 0.4613, 0.3563, 0.4613, 0.3751, 0.4346, 0.3751, 0.4346, 0.3563, 0.4613, 0.3751, 0.4613, 0.3938, 0.4346, 0.3938, 0.4346, 0.3751, 0.4613, 0.3938, 0.4613, 0.4126, 0.4346, 0.4126, 0.4346, 0.3938, 0.4613, 0.4126, 0.4613, 0.4313, 0.4346, 0.4313, 0.4346, 0.4126, 0.4613, 0.4313, 0.4613, 0.4501, 0.4346, 0.4501, 0.4346, 0.4313, 0.4613, 0.4501, 0.4613, 0.4688, 0.4346, 0.4688, 0.4346, 0.4501, 0.4613, 0.4688, 0.4613, 0.4876, 0.4346, 0.4876, 0.4346, 0.4688, 0.4613, 0.4876, 0.4613, 0.5064, 0.4346, 0.5064, 0.4346, 0.4876, 0.4613, 0.5064, 0.4613, 0.5251, 0.4346, 0.5251, 0.4346, 0.5064, 0.4613, 0.5251, 0.4613, 0.5439, 0.4346, 0.5439, 0.4346, 0.5251, 0.4613, 0.5439, 0.4613, 0.5626, 0.4346, 0.5626, 0.4346, 0.5439, 0.4613, 0.5626, 0.4613, 0.5814, 0.4346, 0.5814, 0.4346, 0.5626, 0.4613, 0.5814, 0.4613, 0.6001, 0.4346, 0.6001, 0.4346, 0.5814, 0.4613, 0.6001, 0.4613, 0.6189, 0.4346, 0.6189, 0.4346, 0.6001, 0.4613, 0.6189, 0.4613, 0.6376, 0.4346, 0.6376, 0.4346, 0.6189, 0.4613, 0.6376, 0.4613, 0.6564, 0.4346, 0.6564, 0.4346, 0.6376, 0.4613, 0.6564, 0.4613, 0.6751, 0.4346, 0.6751, 0.4346, 0.6564, 0.4613, 0.6751, 0.4613, 0.6939, 0.4346, 0.6939, 0.4346, 0.6751, 0.4613, 0.6939, 0.4613, 0.7126, 0.4346, 0.7126, 0.4346, 0.6939, 0.4613, 0.7126, 0.4613, 0.7314, 0.4346, 0.7314, 0.4346, 0.7126, 0.4613, 0.7314, 0.4613, 0.7502, 0.4346, 0.7502, 0.4346, 0.7314, 0.02677, 0.0, 0.02677, 0.01875, 0.0, 0.01875, 0.0, 0.0, 0.02677, 0.01875, 0.02677, 0.03751, 0.0, 0.03751, 0.0, 0.01875, 0.02677, 0.03751, 0.02677, 0.05626, 0.0, 0.05626, 0.0, 0.03751, 0.02677, 0.05626, 0.02677, 0.07502, 0.0, 0.07502, 0.0, 0.05626, 0.02677, 0.07502, 0.02677, 0.09377, 0.0, 0.09377, 0.0, 0.07502, 0.02677, 0.09377, 0.02677, 0.1125, 0.0, 0.1125, 0.0, 0.09377, 0.02677, 0.1125, 0.02677, 0.1313, 0.0, 0.1313, 0.0, 0.1125, 0.02677, 0.1313, 0.02677, 0.15, 0.0, 0.15, 0.0, 0.1313, 0.02677, 0.15, 0.02677, 0.1688, 0.0, 0.1688, 0.0, 0.15, 0.02677, 0.1688, 0.02677, 0.1875, 0.0, 0.1875, 0.0, 0.1688, 0.02677, 0.1875, 0.02677, 0.2063, 0.0, 0.2063, 0.0, 0.1875, 0.02677, 0.2063, 0.02677, 0.225, 0.0, 0.225, 0.0, 0.2063, 0.02677, 0.225, 0.02677, 0.2438, 0.0, 0.2438, 0.0, 0.225, 0.02677, 0.2438, 0.02677, 0.2626, 0.0, 0.2626, 0.0, 0.2438, 0.02677, 0.2626, 0.02677, 0.2813, 0.0, 0.2813, 0.0, 0.2626, 0.02677, 0.2813, 0.02677, 0.3001, 0.0, 0.3001, 0.0, 0.2813, 0.02677, 0.3001, 0.02677, 0.3188, 0.0, 0.3188, 0.0, 0.3001, 0.02677, 0.3188, 0.02677, 0.3376, 0.0, 0.3376, 0.0, 0.3188, 0.02677, 0.3376, 0.02677, 0.3563, 0.0, 0.3563, 0.0, 0.3376, 0.02677, 0.3563, 0.02677, 0.3751, 0.0, 0.3751, 0.0, 0.3563, 0.02677, 0.3751, 0.02677, 0.3938, 0.0, 0.3938, 0.0, 0.3751, 0.02677, 0.3938, 0.02677, 0.4126, 0.0, 0.4126, 0.0, 0.3938, 0.02677, 0.4126, 0.02677, 0.4313, 0.0, 0.4313, 0.0, 0.4126, 0.02677, 0.4313, 0.02677, 0.4501, 0.0, 0.4501, 0.0, 0.4313, 0.02677, 0.4501, 0.02677, 0.4688, 0.0, 0.4688, 0.0, 0.4501, 0.02677, 0.4688, 0.02677, 0.4876, 0.0, 0.4876, 0.0, 0.4688, 0.02677, 0.4876, 0.02677, 0.5064, 0.0, 0.5064, 0.0, 0.4876, 0.02677, 0.5064, 0.02677, 0.5251, 0.0, 0.5251, 0.0, 0.5064, 0.02677, 0.5251, 0.02677, 0.5439, 0.0, 0.5439, 0.0, 0.5251, 0.02677, 0.5439, 0.02677, 0.5626, 0.0, 0.5626, 0.0, 0.5439, 0.02677, 0.5626, 0.02677, 0.5814, 0.0, 0.5814, 0.0, 0.5626, 0.02677, 0.5814, 0.02677, 0.6001, 0.0, 0.6001, 0.0, 0.5814, 0.02677, 0.6001, 0.02677, 0.6189, 0.0, 0.6189, 0.0, 0.6001, 0.02677, 0.6189, 0.02677, 0.6376, 0.0, 0.6376, 0.0, 0.6189, 0.02677, 0.6376, 0.02677, 0.6564, 0.0, 0.6564, 0.0, 0.6376, 0.02677, 0.6564, 0.02677, 0.6751, 0.0, 0.6751, 0.0, 0.6564, 0.02677, 0.6751, 0.02677, 0.6939, 0.0, 0.6939, 0.0, 0.6751, 0.02677, 0.6939, 0.02677, 0.7126, 0.0, 0.7126, 0.0, 0.6939, 0.02677, 0.7126, 0.02677, 0.7314, 0.0, 0.7314, 0.0, 0.7126, 0.02677, 0.7314, 0.02677, 0.7502, 0.0, 0.7502, 0.0, 0.7314, 0.4881, 0.0, 0.4881, 0.01875, 0.4613, 0.01875, 0.4613, 0.0, 0.4881, 0.01875, 0.4881, 0.03751, 0.4613, 0.03751, 0.4613, 0.01875, 0.4881, 0.03751, 0.4881, 0.05626, 0.4613, 0.05626, 0.4613, 0.03751, 0.4881, 0.05626, 0.4881, 0.07502, 0.4613, 0.07502, 0.4613, 0.05626, 0.4881, 0.07502, 0.4881, 0.09377, 0.4613, 0.09377, 0.4613, 0.07502, 0.4881, 0.09377, 0.4881, 0.1125, 0.4613, 0.1125, 0.4613, 0.09377, 0.4881, 0.1125, 0.4881, 0.1313, 0.4613, 0.1313, 0.4613, 0.1125, 0.4881, 0.1313, 0.4881, 0.15, 0.4613, 0.15, 0.4613, 0.1313, 0.4881, 0.15, 0.4881, 0.1688, 0.4613, 0.1688, 0.4613, 0.15, 0.4881, 0.1688, 0.4881, 0.1875, 0.4613, 0.1875, 0.4613, 0.1688, 0.4881, 0.1875, 0.4881, 0.2063, 0.4613, 0.2063, 0.4613, 0.1875, 0.4881, 0.2063, 0.4881, 0.225, 0.4613, 0.225, 0.4613, 0.2063, 0.4881, 0.225, 0.4881, 0.2438, 0.4613, 0.2438, 0.4613, 0.225, 0.4881, 0.2438, 0.4881, 0.2626, 0.4613, 0.2626, 0.4613, 0.2438, 0.4881, 0.2626, 0.4881, 0.2813, 0.4613, 0.2813, 0.4613, 0.2626, 0.4881, 0.2813, 0.4881, 0.3001, 0.4613, 0.3001, 0.4613, 0.2813, 0.4881, 0.3001, 0.4881, 0.3188, 0.4613, 0.3188, 0.4613, 0.3001, 0.4881, 0.3188, 0.4881, 0.3376, 0.4613, 0.3376, 0.4613, 0.3188, 0.4881, 0.3376, 0.4881, 0.3563, 0.4613, 0.3563, 0.4613, 0.3376, 0.4881, 0.3563, 0.4881, 0.3751, 0.4613, 0.3751, 0.4613, 0.3563, 0.4881, 0.3751, 0.4881, 0.3938, 0.4613, 0.3938, 0.4613, 0.3751, 0.4881, 0.3938, 0.4881, 0.4126, 0.4613, 0.4126, 0.4613, 0.3938, 0.4881, 0.4126, 0.4881, 0.4313, 0.4613, 0.4313, 0.4613, 0.4126, 0.4881, 0.4313, 0.4881, 0.4501, 0.4613, 0.4501, 0.4613, 0.4313, 0.4881, 0.4501, 0.4881, 0.4688, 0.4613, 0.4688, 0.4613, 0.4501, 0.4881, 0.4688, 0.4881, 0.4876, 0.4613, 0.4876, 0.4613, 0.4688, 0.4881, 0.4876, 0.4881, 0.5064, 0.4613, 0.5064, 0.4613, 0.4876, 0.4881, 0.5064, 0.4881, 0.5251, 0.4613, 0.5251, 0.4613, 0.5064, 0.4881, 0.5251, 0.4881, 0.5439, 0.4613, 0.5439, 0.4613, 0.5251, 0.4881, 0.5439, 0.4881, 0.5626, 0.4613, 0.5626, 0.4613, 0.5439, 0.4881, 0.5626, 0.4881, 0.5814, 0.4613, 0.5814, 0.4613, 0.5626, 0.4881, 0.5814, 0.4881, 0.6001, 0.4613, 0.6001, 0.4613, 0.5814, 0.4881, 0.6001, 0.4881, 0.6189, 0.4613, 0.6189, 0.4613, 0.6001, 0.4881, 0.6189, 0.4881, 0.6376, 0.4613, 0.6376, 0.4613, 0.6189, 0.4881, 0.6376, 0.4881, 0.6564, 0.4613, 0.6564, 0.4613, 0.6376, 0.4881, 0.6564, 0.4881, 0.6751, 0.4613, 0.6751, 0.4613, 0.6564, 0.4881, 0.6751, 0.4881, 0.6939, 0.4613, 0.6939, 0.4613, 0.6751, 0.4881, 0.6939, 0.4881, 0.7126, 0.4613, 0.7126, 0.4613, 0.6939, 0.4881, 0.7126, 0.4881, 0.7314, 0.4613, 0.7314, 0.4613, 0.7126, 0.4881, 0.7314, 0.4881, 0.7502, 0.4613, 0.7502, 0.4613, 0.7314, 0.9806, 0.7689, 0.9611, 0.7689, 0.9611, 0.7502, 0.9806, 0.7502, 0.9806, 0.7502, 0.9611, 0.7502, 0.9611, 0.7314, 0.9806, 0.7314, 0.9806, 0.7314, 0.9611, 0.7314, 0.9611, 0.7126, 0.9806, 0.7126, 0.9806, 0.7126, 0.9611, 0.7126, 0.9611, 0.6939, 0.9806, 0.6939, 0.9806, 0.6939, 0.9611, 0.6939, 0.9611, 0.6751, 0.9806, 0.6751, 0.9806, 0.6751, 0.9611, 0.6751, 0.9611, 0.6564, 0.9806, 0.6564, 0.9806, 0.6564, 0.9611, 0.6564, 0.9611, 0.6376, 0.9806, 0.6376, 0.9806, 0.6376, 0.9611, 0.6376, 0.9611, 0.6189, 0.9806, 0.6189, 0.9806, 0.6189, 0.9611, 0.6189, 0.9611, 0.6001, 0.9806, 0.6001, 0.9806, 0.6001, 0.9611, 0.6001, 0.9611, 0.5814, 0.9806, 0.5814, 0.9806, 0.5814, 0.9611, 0.5814, 0.9611, 0.5626, 0.9806, 0.5626, 0.9806, 0.5626, 0.9611, 0.5626, 0.9611, 0.5439, 0.9806, 0.5439, 0.9806, 0.5439, 0.9611, 0.5439, 0.9611, 0.5251, 0.9806, 0.5251, 0.9806, 0.5251, 0.9611, 0.5251, 0.9611, 0.5064, 0.9806, 0.5064, 0.9806, 0.5064, 0.9611, 0.5064, 0.9611, 0.4876, 0.9806, 0.4876, 0.9806, 0.4876, 0.9611, 0.4876, 0.9611, 0.4688, 0.9806, 0.4688, 0.9806, 0.4688, 0.9611, 0.4688, 0.9611, 0.4501, 0.9806, 0.4501, 0.9806, 0.4501, 0.9611, 0.4501, 0.9611, 0.4313, 0.9806, 0.4313, 0.9806, 0.4313, 0.9611, 0.4313, 0.9611, 0.4126, 0.9806, 0.4126, 0.9806, 0.4126, 0.9611, 0.4126, 0.9611, 0.3938, 0.9806, 0.3938, 0.9806, 0.3938, 0.9611, 0.3938, 0.9611, 0.3751, 0.9806, 0.3751, 0.9806, 0.3751, 0.9611, 0.3751, 0.9611, 0.3563, 0.9806, 0.3563, 0.9806, 0.3563, 0.9611, 0.3563, 0.9611, 0.3376, 0.9806, 0.3376, 0.9806, 0.3376, 0.9611, 0.3376, 0.9611, 0.3188, 0.9806, 0.3188, 0.9806, 0.3188, 0.9611, 0.3188, 0.9611, 0.3001, 0.9806, 0.3001, 0.9806, 0.3001, 0.9611, 0.3001, 0.9611, 0.2813, 0.9806, 0.2813, 0.9806, 0.2813, 0.9611, 0.2813, 0.9611, 0.2626, 0.9806, 0.2626, 0.9806, 0.2626, 0.9611, 0.2626, 0.9611, 0.2438, 0.9806, 0.2438, 0.9806, 0.2438, 0.9611, 0.2438, 0.9611, 0.225, 0.9806, 0.225, 0.9806, 0.225, 0.9611, 0.225, 0.9611, 0.2063, 0.9806, 0.2063, 0.9806, 0.2063, 0.9611, 0.2063, 0.9611, 0.1875, 0.9806, 0.1875, 0.9806, 0.1875, 0.9611, 0.1875, 0.9611, 0.1688, 0.9806, 0.1688, 0.9806, 0.1688, 0.9611, 0.1688, 0.9611, 0.15, 0.9806, 0.15, 0.9806, 0.15, 0.9611, 0.15, 0.9611, 0.1313, 0.9806, 0.1313, 0.9806, 0.1313, 0.9611, 0.1313, 0.9611, 0.1125, 0.9806, 0.1125, 0.9806, 0.1125, 0.9611, 0.1125, 0.9611, 0.09377, 0.9806, 0.09377, 0.9806, 0.09377, 0.9611, 0.09377, 0.9611, 0.07502, 0.9806, 0.07502, 0.9806, 0.07502, 0.9611, 0.07502, 0.9611, 0.05626, 0.9806, 0.05626, 0.9806, 0.05626, 0.9611, 0.05626, 0.9611, 0.03751, 0.9806, 0.03751, 0.9806, 0.03751, 0.9611, 0.03751, 0.9611, 0.01875, 0.9806, 0.01875, 1.0, 0.7689, 0.9806, 0.7689, 0.9806, 0.7502, 1.0, 0.7502, 1.0, 0.7502, 0.9806, 0.7502, 0.9806, 0.7314, 1.0, 0.7314, 1.0, 0.7314, 0.9806, 0.7314, 0.9806, 0.7126, 1.0, 0.7126, 1.0, 0.7126, 0.9806, 0.7126, 0.9806, 0.6939, 1.0, 0.6939, 1.0, 0.6939, 0.9806, 0.6939, 0.9806, 0.6751, 1.0, 0.6751, 1.0, 0.6751, 0.9806, 0.6751, 0.9806, 0.6564, 1.0, 0.6564, 1.0, 0.6564, 0.9806, 0.6564, 0.9806, 0.6376, 1.0, 0.6376, 1.0, 0.6376, 0.9806, 0.6376, 0.9806, 0.6189, 1.0, 0.6189, 1.0, 0.6189, 0.9806, 0.6189, 0.9806, 0.6001, 1.0, 0.6001, 1.0, 0.6001, 0.9806, 0.6001, 0.9806, 0.5814, 1.0, 0.5814, 1.0, 0.5814, 0.9806, 0.5814, 0.9806, 0.5626, 1.0, 0.5626, 1.0, 0.5626, 0.9806, 0.5626, 0.9806, 0.5439, 1.0, 0.5439, 1.0, 0.5439, 0.9806, 0.5439, 0.9806, 0.5251, 1.0, 0.5251, 1.0, 0.5251, 0.9806, 0.5251, 0.9806, 0.5064, 1.0, 0.5064, 1.0, 0.5064, 0.9806, 0.5064, 0.9806, 0.4876, 1.0, 0.4876, 1.0, 0.4876, 0.9806, 0.4876, 0.9806, 0.4688, 1.0, 0.4688, 1.0, 0.4688, 0.9806, 0.4688, 0.9806, 0.4501, 1.0, 0.4501, 1.0, 0.4501, 0.9806, 0.4501, 0.9806, 0.4313, 1.0, 0.4313, 1.0, 0.4313, 0.9806, 0.4313, 0.9806, 0.4126, 1.0, 0.4126, 1.0, 0.4126, 0.9806, 0.4126, 0.9806, 0.3938, 1.0, 0.3938, 1.0, 0.3938, 0.9806, 0.3938, 0.9806, 0.3751, 1.0, 0.3751, 1.0, 0.3751, 0.9806, 0.3751, 0.9806, 0.3563, 1.0, 0.3563, 1.0, 0.3563, 0.9806, 0.3563, 0.9806, 0.3376, 1.0, 0.3376, 1.0, 0.3376, 0.9806, 0.3376, 0.9806, 0.3188, 1.0, 0.3188, 1.0, 0.3188, 0.9806, 0.3188, 0.9806, 0.3001, 1.0, 0.3001, 1.0, 0.3001, 0.9806, 0.3001, 0.9806, 0.2813, 1.0, 0.2813, 1.0, 0.2813, 0.9806, 0.2813, 0.9806, 0.2626, 1.0, 0.2626, 1.0, 0.2626, 0.9806, 0.2626, 0.9806, 0.2438, 1.0, 0.2438, 1.0, 0.2438, 0.9806, 0.2438, 0.9806, 0.225, 1.0, 0.225, 1.0, 0.225, 0.9806, 0.225, 0.9806, 0.2063, 1.0, 0.2063, 1.0, 0.2063, 0.9806, 0.2063, 0.9806, 0.1875, 1.0, 0.1875, 1.0, 0.1875, 0.9806, 0.1875, 0.9806, 0.1688, 1.0, 0.1688, 1.0, 0.1688, 0.9806, 0.1688, 0.9806, 0.15, 1.0, 0.15, 1.0, 0.15, 0.9806, 0.15, 0.9806, 0.1313, 1.0, 0.1313, 1.0, 0.1313, 0.9806, 0.1313, 0.9806, 0.1125, 1.0, 0.1125, 1.0, 0.1125, 0.9806, 0.1125, 0.9806, 0.09377, 1.0, 0.09377, 1.0, 0.09377, 0.9806, 0.09377, 0.9806, 0.07502, 1.0, 0.07502, 1.0, 0.07502, 0.9806, 0.07502, 0.9806, 0.05626, 1.0, 0.05626, 1.0, 0.05626, 0.9806, 0.05626, 0.9806, 0.03751, 1.0, 0.03751, 1.0, 0.03751, 0.9806, 0.03751, 0.9806, 0.01875, 1.0, 0.01875])
me_cube_001.materials.append(None)
me_cube_001.use_remesh_fix_poles = True
me_cube_001.use_remesh_preserve_attributes = False
me_cube_001.update()

# ---- curves / text
cu_beziercurve = bpy.data.curves.new('BezierCurve', 'CURVE')
cu_beziercurve.dimensions = '3D'
_sp = cu_beziercurve.splines.new('BEZIER'); _sp.bezier_points.add(12)
_sp.bezier_points.foreach_set('co', [11.1, -23.68, 0.0, 43.84, -60.55, -6.645, -12.16, -89.98, 0.0, -22.86, -38.8, 4.443, -55.78, -16.11, 11.51, -56.5, -48.99, 6.417, -51.25, -95.91, 0.0, -88.02, -65.04, 0.0, -101.0, -15.65, 0.0, -70.66, 14.33, 0.0, -41.24, 5.335, 6.386, -12.76, 21.77, -0.1599, 0.0, 0.0, 0.0])
_sp.bezier_points.foreach_set('handle_left', [-0.9637, -12.35, 0.0, 39.79, -43.58, -6.645, 13.28, -131.3, 0.0, -18.22, -65.07, 1.116, -38.8, -7.91, 11.51, -69.39, -29.03, 9.745, -27.47, -81.72, 3.725e-08, -98.05, -94.99, 1.043e-07, -101.1, -44.26, 0.0, -87.87, 14.7, -4.172e-07, -55.53, 5.187, 6.386, -28.68, 22.38, -1.58, -9.696e-09, 8.456, 0.0])
_sp.bezier_points.foreach_set('handle_right', [24.72, -36.47, 0.0, 54.92, -107.0, -6.645, -25.0, -69.13, 0.0, -24.79, -27.83, 5.832, -59.84, -18.07, 11.51, -48.56, -61.29, 4.367, -70.53, -107.4, -3.02e-08, -76.8, -31.55, -1.166e-07, -100.9, 2.815, 0.0, -58.67, 14.07, 2.908e-07, -26.45, 5.489, 6.386, 1.955, 21.21, 1.154, 8.929e-09, -7.787, 0.0])
for _p, _l, _r in zip(_sp.bezier_points, ['ALIGNED', 'ALIGNED', 'ALIGNED', 'ALIGNED', 'ALIGNED', 'ALIGNED', 'ALIGNED', 'ALIGNED', 'ALIGNED', 'ALIGNED', 'ALIGNED', 'ALIGNED', 'ALIGNED'], ['ALIGNED', 'ALIGNED', 'ALIGNED', 'ALIGNED', 'ALIGNED', 'ALIGNED', 'ALIGNED', 'ALIGNED', 'ALIGNED', 'ALIGNED', 'ALIGNED', 'ALIGNED', 'ALIGNED']): _p.handle_left_type = _l; _p.handle_right_type = _r
_sp.order_u = 0
_sp.order_v = 0
_sp.resolution_u = 64
_sp.use_cyclic_u = True
cu_beziercurve.use_path = True
cu_beziercurve.resolution_u = 64
cu_beziercurve.fill_mode = 'FULL'

# ---- objects
ob_cube = bpy.data.objects.new('Cube', me_cube_001)
ob_beziercurve = bpy.data.objects.new('BezierCurve', cu_beziercurve)

# ---- transforms, parenting, visibility, modifiers, constraints
ob_cube.location = (0.0, 0.0, 0.0)
_m = ob_cube.modifiers.new('Array', 'ARRAY')
_m.count = 64
_m.curve = ob_beziercurve
_m.relative_offset_displace = (0.0, 1.0, 0.0)
_m.use_merge_vertices = True
_m.use_merge_vertices_cap = True
_m.merge_threshold = 0.1
_m = ob_cube.modifiers.new('Curve', 'CURVE')
_m.object = ob_beziercurve
_m.deform_axis = 'POS_Y'
ob_beziercurve.location = (0.0, 0.0, 0.0)

# ---- collection membership
col_collection.objects.link(ob_cube)
col_collection.objects.link(ob_beziercurve)

# ---- scene / render settings (as saved in the file)
scene.frame_start = 1; scene.frame_end = 250; scene.frame_set(1)
scene.render.engine = 'BLENDER_EEVEE_NEXT'
scene.cycles.sampling_pattern = 'TABULATED_SOBOL'
scene.cycles.use_light_tree = False
scene.view_settings.view_transform = 'Filmic'
bpy.context.view_layer.update()

# ---- added for rendering (the .blend has no active camera and no usable light): camera, sun
cam_auto = bpy.data.cameras.new('AutoCamera')
cam_auto.lens = 50.0
cam_auto.sensor_width = 36.0
cam_auto.clip_end = 3631.79
ob_auto_camera = bpy.data.objects.new('AutoCamera', cam_auto)
scene.collection.objects.link(ob_auto_camera)
ob_auto_camera.location = (182.4, -301.58, 167.983)
ob_auto_camera.rotation_euler = (1.09748, -7.21219e-08, 0.694738)
scene.camera = ob_auto_camera
light_auto_sun = bpy.data.lights.new('AutoSun', 'SUN')
light_auto_sun.energy = 3.0
light_auto_sun.angle = 0.0523599
ob_auto_sun = bpy.data.objects.new('AutoSun', light_auto_sun)
scene.collection.objects.link(ob_auto_sun)
ob_auto_sun.rotation_euler = (0.872665, 0.174533, 0.523599)
bpy.context.view_layer.update()
